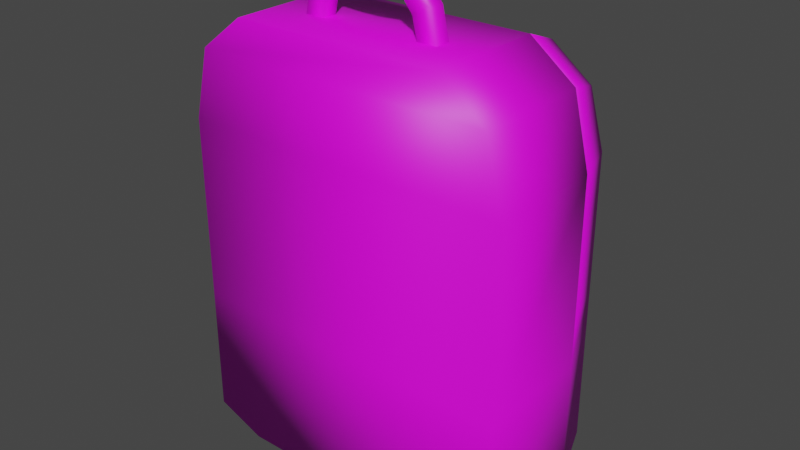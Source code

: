 # Source: Backpack.blend  (saved by Blender 2.81.16; exported with 4.5.12 LTS)
import bpy
from mathutils import Matrix  # noqa: F401  (used for matrix-valued properties, if any)

bpy.ops.wm.read_factory_settings(use_empty=True)
scene = bpy.context.scene
scene.name = 'Scene'

# ---- images (referenced by path relative to the original .blend; pixels are not part of the script)
import os
ASSET_DIR = os.environ.get("B2B_ASSET_DIR", "")  # directory of the original .blend (textures are referenced by path, not embedded)
HERE = os.path.dirname(os.path.abspath(__file__))  # packed textures are extracted next to this script under _unpacked/

def load_image(name, relpath, width, height, colorspace="sRGB"):
    """Load a texture the original file referenced (path relative to the .blend, or extracted next to this script)."""
    p = next((c for c in (os.path.join(HERE, relpath), os.path.join(ASSET_DIR, relpath)) if relpath and os.path.exists(c)), "")
    if p:
        img = bpy.data.images.load(p, check_existing=True)
        img.name = name
    else:  # same state as the original file: an image datablock whose file is absent (Cycles renders it pink)
        img = bpy.data.images.new(name, width, height)
        img.source = "FILE"
        img.filepath = "//" + (relpath or name)
    img.colorspace_settings.name = colorspace
    return img
img_lospec500pal_png = load_image('lospec500Pal.png', 'lospec500Pal.png', 1024, 1024, 'sRGB')

# ---- materials (node trees are filled in below, after node groups)
mat_unimat = bpy.data.materials.new('UniMat')
mat_unimat.use_backface_culling = True
mat_unimat.use_transparent_shadow = False

# ---- material node trees
mat_unimat.use_nodes = True; mat_unimat.node_tree.nodes.clear()
_N = mat_unimat.node_tree.nodes; _L = mat_unimat.node_tree.links
n0 = _N.new('ShaderNodeOutputMaterial'); n0.name = 'Material Output'; n0.location = (300, 300)
n1 = _N.new('ShaderNodeBsdfPrincipled'); n1.name = 'Principled BSDF'; n1.location = (10, 300)
n1.distribution = 'GGX'
n1.subsurface_method = 'BURLEY'
n1.inputs[3].default_value = 1.45
n1.inputs[27].default_value = (0.0, 0.0, 0.0, 1.0)
n1.inputs[28].default_value = 1.0
n2 = _N.new('ShaderNodeTexImage'); n2.name = 'Image Texture'; n2.location = (-280, 275)
n2.image = img_lospec500pal_png
_L.new(n1.outputs[0], n0.inputs[0])
_L.new(n2.outputs[0], n1.inputs[0])
n0.is_active_output = True

# ---- world
world_world = bpy.data.worlds.new('World'); scene.world = world_world
world_world.use_nodes = True; world_world.node_tree.nodes.clear()
_N = world_world.node_tree.nodes; _L = world_world.node_tree.links
n0 = _N.new('ShaderNodeOutputWorld'); n0.name = 'World Output'; n0.location = (300, 300)
n1 = _N.new('ShaderNodeBackground'); n1.name = 'Background'; n1.location = (10, 300)
n1.inputs[0].default_value = (0.05088, 0.05088, 0.05088, 1.0)
_L.new(n1.outputs[0], n0.inputs[0])
n0.is_active_output = True
world_world.color = (0.05088, 0.05088, 0.05088)
world_world.use_sun_shadow = False
world_world.sun_shadow_jitter_overblur = 0.0

# ---- meshes
me_plane = bpy.data.meshes.new('Plane')
me_plane.from_pydata([(-0.8, -1.0, 5.329e-15), (0.8, -1.0, 5.329e-15), (-0.8, 0.5, 2.186e-08), (0.8, 0.5, 2.186e-08), (-0.72, 0.8333, 7.285e-09), (0.72, 0.8333, 7.285e-09), (-0.504, 1.0, -5.329e-15), (0.504, 1.0, -5.329e-15), (-0.56, -1.095, 4.163e-09), (0.56, -1.095, 4.163e-09), (-0.7281, 0.2847, -0.7977), (0.8, -1.0, -0.5663), (-0.8, 0.5, -0.5663), (0.8, 0.5, -0.5663), (-0.72, 0.8333, -0.5663), (0.72, 0.8333, -0.5663), (-0.504, 1.0, -0.5663), (0.504, 1.0, -0.5663), (0.7281, 0.2847, -0.7977), (0.8, 0.06299, -0.5663), (-0.7281, -0.9058, -0.7977), (0.7281, -0.9058, -0.7977), (-0.7281, 0.4977, -0.7977), (0.7281, 0.4977, -0.7977), (-0.6553, 0.7627, -0.7977), (0.6553, 0.7627, -0.7977), (-0.4587, 0.9144, -0.7977), (0.4587, 0.9144, -0.7977), (-0.5096, -0.9925, -0.7977), (0.5096, -0.9925, -0.7977), (0.56, -1.095, -0.5663), (-0.56, -1.095, -0.5663), (-0.8, -1.0, -0.5663), (-0.8, 0.5, -0.5663), (-0.504, 1.0, -0.5663), (0.504, 1.0, -0.5663), (0.72, 0.8333, -0.5663), (0.8, 0.5, -0.5663), (-0.7281, 0.06161, -0.7977), (-0.72, 0.8333, -0.5663), (-0.8, -0.374, 9.121e-09), (0.8, -0.374, 9.121e-09), (-0.8, -0.374, -0.5663), (-0.8, 0.06299, -0.5663), (-0.7281, -0.3361, -0.7977), (0.7281, -0.3361, -0.7977), (0.8, -0.374, -0.5663), (0.7281, 0.06161, -0.7977), (-0.8, 0.2815, -0.5663), (0.8, 0.2815, -0.5663), (-0.8, -0.1555, -0.5663), (-0.7281, -0.1554, -0.7977), (0.8, -0.1555, -0.5663), (0.7281, -0.1554, -0.7977), (0.2381, 0.9943, -0.2117), (0.3333, 0.9943, -0.2117), (0.2145, 1.098, -0.2117), (0.3003, 1.139, -0.2117), (0.1485, 1.18, -0.2117), (0.2078, 1.255, -0.2117), (0.05298, 1.164, -0.2117), (0.07417, 1.267, -0.2117), (-0.05298, 1.164, -0.2117), (-0.07417, 1.267, -0.2117), (-0.1484, 1.18, -0.2117), (-0.2078, 1.255, -0.2117), (-0.2145, 1.098, -0.2117), (-0.3003, 1.139, -0.2117), (-0.2381, 0.9943, -0.2117), (-0.3333, 0.9943, -0.2117), (0.3333, 0.9943, -0.2857), (0.3104, 0.9943, -0.3069), (0.3003, 1.139, -0.2857), (0.2796, 1.129, -0.3069), (0.2078, 1.255, -0.2857), (0.1934, 1.237, -0.3069), (0.07417, 1.267, -0.2857), (0.07022, 1.248, -0.3069), (-0.07417, 1.267, -0.2857), (-0.07022, 1.248, -0.3069), (-0.2078, 1.255, -0.2857), (-0.1934, 1.237, -0.3069), (-0.3003, 1.139, -0.2857), (-0.2796, 1.129, -0.3069), (-0.3104, 0.9943, -0.3069), (-0.3333, 0.9943, -0.2857), (0.2671, 0.9943, -0.3069), (0.2381, 0.9943, -0.2813), (0.2408, 1.11, -0.3069), (0.2145, 1.098, -0.2813), (0.1668, 1.203, -0.3069), (0.1485, 1.18, -0.2813), (0.05731, 1.185, -0.3069), (0.05298, 1.164, -0.2813), (-0.05731, 1.185, -0.3069), (-0.05298, 1.164, -0.2813), (-0.1668, 1.203, -0.3069), (-0.1484, 1.18, -0.2813), (-0.2408, 1.11, -0.3069), (-0.2145, 1.098, -0.2813), (-0.2381, 0.9943, -0.2813), (-0.2671, 0.9943, -0.3069)], [], [(40, 41, 3, 2), (2, 3, 5, 4), (4, 5, 7, 6), (1, 0, 8, 9), (15, 25, 27, 17), (32, 20, 28, 31), (17, 27, 26, 16), (42, 44, 20, 32), (12, 22, 10, 48), (19, 49, 48, 43), (51, 38, 47, 53), (52, 53, 47, 19), (10, 22, 23, 18), (22, 24, 25, 23), (24, 26, 27, 25), (21, 29, 28, 20), (13, 23, 25, 15), (30, 29, 21, 11), (49, 18, 23, 13), (16, 26, 24, 14), (14, 24, 22, 12), (31, 28, 29, 30), (4, 39, 33, 2), (6, 34, 39, 4), (41, 46, 37, 3), (9, 30, 11, 1), (3, 37, 36, 5), (5, 36, 35, 7), (0, 32, 31, 8), (7, 35, 34, 6), (40, 42, 32, 0), (8, 31, 30, 9), (2, 33, 42, 40), (1, 11, 46, 41), (11, 21, 45, 46), (20, 44, 45, 21), (48, 10, 38, 43), (50, 51, 44, 42), (0, 1, 41, 40), (52, 19, 43, 50), (33, 39, 34, 35, 36, 37, 46, 42), (49, 13, 15, 17, 16, 14, 12, 48), (19, 47, 18, 49), (38, 10, 18, 47), (46, 52, 50, 42), (43, 38, 51, 50), (46, 45, 53, 52), (44, 51, 53, 45), (86, 88, 73, 71), (90, 92, 77, 75), (92, 94, 79, 77), (94, 96, 81, 79), (96, 98, 83, 81), (98, 101, 84, 83), (70, 72, 57, 55), (74, 76, 61, 59), (76, 78, 63, 61), (78, 80, 65, 63), (80, 82, 67, 65), (82, 85, 69, 67), (72, 74, 59, 57), (56, 58, 91, 89), (58, 60, 93, 91), (60, 62, 95, 93), (62, 64, 97, 95), (64, 66, 99, 97), (66, 68, 100, 99), (55, 57, 56, 54), (57, 59, 58, 56), (59, 61, 60, 58), (61, 63, 62, 60), (63, 65, 64, 62), (65, 67, 66, 64), (67, 69, 68, 66), (73, 72, 70, 71), (75, 74, 72, 73), (77, 76, 74, 75), (79, 78, 76, 77), (81, 80, 78, 79), (83, 82, 80, 81), (84, 85, 82, 83), (88, 90, 75, 73), (89, 88, 86, 87), (91, 90, 88, 89), (93, 92, 90, 91), (95, 94, 92, 93), (97, 96, 94, 95), (99, 98, 96, 97), (100, 101, 98, 99), (54, 56, 89, 87)])
me_plane.polygons.foreach_set('use_smooth', [True] * 90)
_uv = me_plane.uv_layers.new(name='UVMap')
_uv.uv.foreach_set('vector', [0.4167, 0.957, 0.4167, 0.9939, 0.4659, 0.9939, 0.4659, 0.957, 0.4659, 0.957, 0.4659, 0.9939, 0.4847, 0.9921, 0.4847, 0.9589, 0.4847, 0.9589, 0.4847, 0.9921, 0.494, 0.9871, 0.494, 0.9638, 0.3814, 0.9939, 0.3814, 0.957, 0.3761, 0.9625, 0.3761, 0.9884, 0.4847, 0.9921, 0.4807, 0.9906, 0.4892, 0.986, 0.494, 0.9871, 0.3814, 0.957, 0.3867, 0.9587, 0.3819, 0.9637, 0.3761, 0.9625, 0.494, 0.9871, 0.4892, 0.986, 0.4892, 0.9649, 0.494, 0.9638, 0.4167, 0.957, 0.4188, 0.9587, 0.3867, 0.9587, 0.3814, 0.957, 0.4659, 0.957, 0.4658, 0.9587, 0.4538, 0.9587, 0.4536, 0.957, 0.07189, 0.9937, 0.09695, 0.9937, 0.09695, 0.9543, 0.07189, 0.9543, 0.429, 0.9587, 0.4412, 0.9587, 0.4412, 0.9922, 0.429, 0.9922, 0.429, 0.9939, 0.429, 0.9922, 0.4412, 0.9922, 0.4413, 0.9939, 0.4538, 0.9587, 0.4658, 0.9587, 0.4658, 0.9922, 0.4538, 0.9922, 0.4658, 0.9587, 0.4807, 0.9603, 0.4807, 0.9906, 0.4658, 0.9922, 0.4807, 0.9603, 0.4892, 0.9649, 0.4892, 0.986, 0.4807, 0.9906, 0.3867, 0.9922, 0.3819, 0.9872, 0.3819, 0.9637, 0.3867, 0.9587, 0.4659, 0.9939, 0.4658, 0.9922, 0.4807, 0.9906, 0.4847, 0.9921, 0.3761, 0.9884, 0.3819, 0.9872, 0.3867, 0.9922, 0.3814, 0.9939, 0.4536, 0.9939, 0.4538, 0.9922, 0.4658, 0.9922, 0.4659, 0.9939, 0.494, 0.9638, 0.4892, 0.9649, 0.4807, 0.9603, 0.4847, 0.9589, 0.4847, 0.9589, 0.4807, 0.9603, 0.4658, 0.9587, 0.4659, 0.957, 0.3761, 0.9625, 0.3819, 0.9637, 0.3819, 0.9872, 0.3761, 0.9884, 0.4847, 0.9589, 0.4847, 0.9589, 0.4659, 0.957, 0.4659, 0.957, 0.494, 0.9638, 0.494, 0.9638, 0.4847, 0.9589, 0.4847, 0.9589, 0.4167, 0.9939, 0.4167, 0.9939, 0.4659, 0.9939, 0.4659, 0.9939, 0.3761, 0.9884, 0.3761, 0.9884, 0.3814, 0.9939, 0.3814, 0.9939, 0.4659, 0.9939, 0.4659, 0.9939, 0.4847, 0.9921, 0.4847, 0.9921, 0.4847, 0.9921, 0.4847, 0.9921, 0.494, 0.9871, 0.494, 0.9871, 0.3814, 0.957, 0.3814, 0.957, 0.3761, 0.9625, 0.3761, 0.9625, 0.494, 0.9871, 0.494, 0.9871, 0.494, 0.9638, 0.494, 0.9638, 0.4167, 0.957, 0.4167, 0.957, 0.3814, 0.957, 0.3814, 0.957, 0.3761, 0.9625, 0.3761, 0.9625, 0.3761, 0.9884, 0.3761, 0.9884, 0.4659, 0.957, 0.4659, 0.957, 0.4167, 0.957, 0.4167, 0.957, 0.3814, 0.9939, 0.3814, 0.9939, 0.4167, 0.9939, 0.4167, 0.9939, 0.3814, 0.9939, 0.3867, 0.9922, 0.4188, 0.9922, 0.4167, 0.9939, 0.3867, 0.9587, 0.4188, 0.9587, 0.4188, 0.9922, 0.3867, 0.9922, 0.4536, 0.957, 0.4538, 0.9587, 0.4412, 0.9587, 0.4413, 0.957, 0.429, 0.957, 0.429, 0.9587, 0.4188, 0.9587, 0.4167, 0.957, 0.3814, 0.957, 0.3814, 0.9939, 0.4167, 0.9939, 0.4167, 0.957, 0.04682, 0.9937, 0.07189, 0.9937, 0.07189, 0.9543, 0.04682, 0.9543, 0.1213, 0.9544, 0.1598, 0.9563, 0.179, 0.9617, 0.179, 0.9866, 0.1598, 0.9919, 0.1213, 0.9939, 0.0204, 0.9939, 0.0204, 0.9544, 0.09695, 0.9937, 0.122, 0.9937, 0.1602, 0.9917, 0.1794, 0.9864, 0.1794, 0.9615, 0.1602, 0.9562, 0.122, 0.9543, 0.09695, 0.9543, 0.4413, 0.9939, 0.4412, 0.9922, 0.4538, 0.9922, 0.4536, 0.9939, 0.4412, 0.9587, 0.4538, 0.9587, 0.4538, 0.9922, 0.4412, 0.9922, 0.02176, 0.9937, 0.04682, 0.9937, 0.04682, 0.9543, 0.02176, 0.9543, 0.4413, 0.957, 0.4412, 0.9587, 0.429, 0.9587, 0.429, 0.957, 0.4167, 0.9939, 0.4188, 0.9922, 0.429, 0.9922, 0.429, 0.9939, 0.4188, 0.9587, 0.429, 0.9587, 0.429, 0.9922, 0.4188, 0.9922, 0.04094, 0.9657, 0.1014, 0.9731, 0.1013, 0.985, 0.03104, 0.9764, 0.4624, 0.9153, 0.4869, 0.9111, 0.484, 0.9252, 0.4564, 0.9228, 0.4869, 0.9111, 0.5126, 0.9111, 0.5155, 0.9252, 0.484, 0.9252, 0.5126, 0.9111, 0.5371, 0.9153, 0.543, 0.9228, 0.5155, 0.9252, 0.1622, 0.966, 0.1015, 0.973, 0.1014, 0.9849, 0.1718, 0.9766, 0.1015, 0.973, 0.04102, 0.9656, 0.03113, 0.9763, 0.1014, 0.9849, 0.02579, 0.9821, 0.1013, 0.9913, 0.1013, 0.9913, 0.02579, 0.9821, 0.4532, 0.9268, 0.4831, 0.9295, 0.4831, 0.9295, 0.4532, 0.9268, 0.4831, 0.9295, 0.5164, 0.9295, 0.5164, 0.9295, 0.4831, 0.9295, 0.5164, 0.9295, 0.5463, 0.9268, 0.5463, 0.9268, 0.5164, 0.9295, 0.177, 0.9823, 0.1014, 0.9912, 0.1014, 0.9912, 0.177, 0.9823, 0.1014, 0.9912, 0.02587, 0.982, 0.02587, 0.982, 0.1014, 0.9912, 0.1013, 0.9913, 0.1769, 0.9824, 0.1769, 0.9824, 0.1013, 0.9913, 0.1015, 0.9651, 0.1555, 0.9588, 0.1555, 0.9588, 0.1015, 0.9651, 0.4665, 0.9101, 0.4879, 0.9064, 0.4879, 0.9064, 0.4665, 0.9101, 0.4879, 0.9064, 0.5116, 0.9064, 0.5116, 0.9064, 0.4879, 0.9064, 0.5116, 0.9064, 0.533, 0.9101, 0.533, 0.9101, 0.5116, 0.9064, 0.1556, 0.9587, 0.1016, 0.965, 0.1016, 0.965, 0.1556, 0.9587, 0.1016, 0.965, 0.04766, 0.9584, 0.04766, 0.9584, 0.1016, 0.965, 0.02579, 0.9821, 0.1013, 0.9913, 0.1015, 0.9651, 0.04758, 0.9585, 0.1013, 0.9913, 0.1769, 0.9824, 0.1555, 0.9588, 0.1015, 0.9651, 0.4532, 0.9268, 0.4831, 0.9295, 0.4879, 0.9064, 0.4665, 0.9101, 0.4831, 0.9295, 0.5164, 0.9295, 0.5116, 0.9064, 0.4879, 0.9064, 0.5164, 0.9295, 0.5463, 0.9268, 0.533, 0.9101, 0.5116, 0.9064, 0.177, 0.9823, 0.1014, 0.9912, 0.1016, 0.965, 0.1556, 0.9587, 0.1014, 0.9912, 0.02587, 0.982, 0.04766, 0.9584, 0.1016, 0.965, 0.1013, 0.985, 0.1013, 0.9913, 0.02579, 0.9821, 0.03104, 0.9764, 0.1717, 0.9767, 0.1769, 0.9824, 0.1013, 0.9913, 0.1013, 0.985, 0.484, 0.9252, 0.4831, 0.9295, 0.4532, 0.9268, 0.4564, 0.9228, 0.5155, 0.9252, 0.5164, 0.9295, 0.4831, 0.9295, 0.484, 0.9252, 0.543, 0.9228, 0.5463, 0.9268, 0.5164, 0.9295, 0.5155, 0.9252, 0.1014, 0.9849, 0.1014, 0.9912, 0.177, 0.9823, 0.1718, 0.9766, 0.03113, 0.9763, 0.02587, 0.982, 0.1014, 0.9912, 0.1014, 0.9849, 0.1014, 0.9731, 0.1621, 0.9661, 0.1717, 0.9767, 0.1013, 0.985, 0.1015, 0.9651, 0.1014, 0.9731, 0.04094, 0.9657, 0.04758, 0.9585, 0.1555, 0.9588, 0.1621, 0.9661, 0.1014, 0.9731, 0.1015, 0.9651, 0.4879, 0.9064, 0.4869, 0.9111, 0.4624, 0.9153, 0.4665, 0.9101, 0.5116, 0.9064, 0.5126, 0.9111, 0.4869, 0.9111, 0.4879, 0.9064, 0.533, 0.9101, 0.5371, 0.9153, 0.5126, 0.9111, 0.5116, 0.9064, 0.1016, 0.965, 0.1015, 0.973, 0.1622, 0.966, 0.1556, 0.9587, 0.04766, 0.9584, 0.04102, 0.9656, 0.1015, 0.973, 0.1016, 0.965, 0.04758, 0.9585, 0.1015, 0.9651, 0.1015, 0.9651, 0.04758, 0.9585])
me_plane.materials.append(mat_unimat)
me_plane.use_remesh_fix_poles = True
me_plane.use_remesh_preserve_attributes = False
me_plane.use_mirror_vertex_groups = False
me_plane.update()
arm_zipper = bpy.data.armatures.new('Zipper')  # bones are not reproduced

# ---- objects
ob_backpack = bpy.data.objects.new('Backpack', arm_zipper)
ob_plane = bpy.data.objects.new('Plane', me_plane)

# ---- transforms, parenting, visibility, modifiers, constraints
ob_backpack.location = (1.146e-17, 0.2895, -0.2615)
ob_backpack.scale = (0.6, 0.6, 0.6)
ob_backpack.lineart.crease_threshold = 0.0
ob_plane.parent = ob_backpack
ob_plane.matrix_parent_inverse = Matrix(((1.667, -0.0, 0.0, -0.0), (-0.0, 1.667, -0.0, -0.4833), (0.0, -0.0, 1.667, -3.229), (-0.0, 0.0, -0.0, 1.0)))
ob_plane.location = (0.0, 0.0, 2.2)
ob_plane.rotation_euler = (1.571, -0.0, 0.0)
ob_plane.scale = (0.42, 0.42, 0.42)
ob_plane.lineart.crease_threshold = 0.0
_vg = ob_plane.vertex_groups.new(name='Root')
_vg.add([0, 1, 2, 3, 4, 5, 6, 7, 8, 9, 11, 20, 21, 28, 29, 30, 31, 32, 33, 34, 35, 36, 37, 39, 40, 41, 42, 44, 45, 46, 54, 55, 56, 57, 58, 59, 60, 61, 62, 63, 64, 65, 66, 67, 68, 69, 70, 71, 72, 73, 74, 75, 76, 77, 78, 79, 80, 81, 82, 83, 84, 85, 86, 87, 88, 89, 90, 91, 92, 93, 94, 95, 96, 97, 98, 99, 100, 101], 1.0, 'REPLACE')
_vg = ob_plane.vertex_groups.new(name='Bone1')
_vg.add([19, 38, 43, 44, 45, 47, 50, 51, 52, 53], 1.0, 'REPLACE')
_vg = ob_plane.vertex_groups.new(name='Bone2')
_vg.add([10, 12, 13, 18, 19, 22, 23, 38, 43, 47, 48, 49], 1.0, 'REPLACE')
_vg = ob_plane.vertex_groups.new(name='Bone3')
_vg.add([12, 13, 14, 15, 16, 17, 22, 23, 24, 25, 26, 27], 1.0, 'REPLACE')
_m = ob_plane.modifiers.new('Armature', 'ARMATURE')
_m.object = ob_backpack

# ---- collection membership
scene.collection.objects.link(ob_backpack)
scene.collection.objects.link(ob_plane)

# ---- scene / render settings (as saved in the file)
scene.frame_start = 1; scene.frame_end = 35; scene.frame_set(1)
scene.render.engine = 'BLENDER_EEVEE_NEXT'
scene.render.fps = 60
scene.cycles.use_denoising = False
scene.cycles.samples = 128
scene.cycles.sampling_pattern = 'TABULATED_SOBOL'
scene.cycles.use_adaptive_sampling = False
scene.cycles.use_light_tree = False
scene.view_settings.view_transform = 'Filmic'
bpy.context.view_layer.update()

# ---- added for rendering (the .blend has no active camera and no usable light): camera, sun
cam_auto = bpy.data.cameras.new('AutoCamera')
cam_auto.lens = 50.0
cam_auto.sensor_width = 36.0
cam_auto.clip_end = 1000.0
ob_auto_camera = bpy.data.objects.new('AutoCamera', cam_auto)
scene.collection.objects.link(ob_auto_camera)
ob_auto_camera.location = (1.15114, -1.21435, 0.957801)
ob_auto_camera.rotation_euler = (1.09748, -7.21219e-08, 0.694738)
scene.camera = ob_auto_camera
light_auto_sun = bpy.data.lights.new('AutoSun', 'SUN')
light_auto_sun.energy = 3.0
light_auto_sun.angle = 0.0523599
ob_auto_sun = bpy.data.objects.new('AutoSun', light_auto_sun)
scene.collection.objects.link(ob_auto_sun)
ob_auto_sun.rotation_euler = (0.872665, 0.174533, 0.523599)
bpy.context.view_layer.update()
